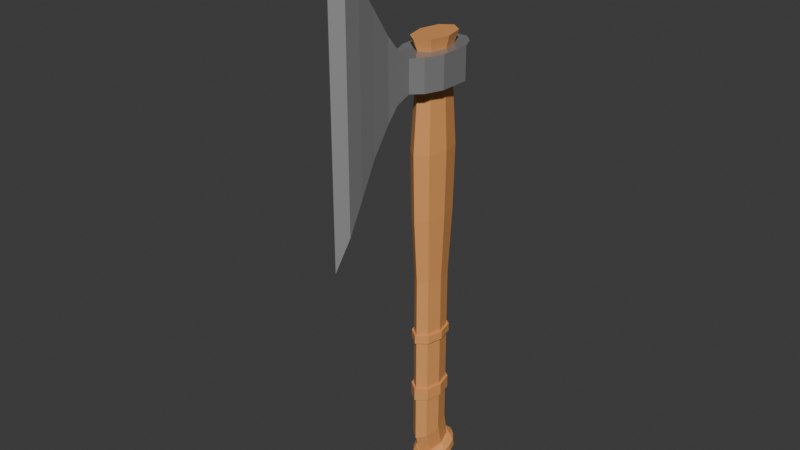 # Source: aha.blend  (saved by Blender 4.2.66; exported with 4.5.12 LTS)
import bpy
from mathutils import Matrix  # noqa: F401  (used for matrix-valued properties, if any)

bpy.ops.wm.read_factory_settings(use_empty=True)
scene = bpy.context.scene
scene.name = 'Scene'

# ---- collections
col_collection = bpy.data.collections.new('Collection'); scene.collection.children.link(col_collection)

# ---- materials (node trees are filled in below, after node groups)
mat_material_001 = bpy.data.materials.new('Material.001')
mat_material_002 = bpy.data.materials.new('Material.002')
mat_material_003 = bpy.data.materials.new('Material.003')
mat_material = bpy.data.materials.new('Material')
mat_material.use_transparent_shadow = False

# ---- material node trees
mat_material_001.use_nodes = True; mat_material_001.node_tree.nodes.clear()
_N = mat_material_001.node_tree.nodes; _L = mat_material_001.node_tree.links
n0 = _N.new('ShaderNodeBsdfPrincipled'); n0.name = 'Principled BSDF'; n0.location = (10, 300)
n0.subsurface_method = 'RANDOM_WALK_SKIN'
n0.inputs[0].default_value = (0.8001, 0.186, 0.08311, 1.0)
n0.inputs[1].default_value = 1.0
n1 = _N.new('ShaderNodeOutputMaterial'); n1.name = 'Material Output'; n1.location = (300, 300)
_L.new(n0.outputs[0], n1.inputs[0])
n1.is_active_output = True
mat_material_002.use_nodes = True; mat_material_002.node_tree.nodes.clear()
_N = mat_material_002.node_tree.nodes; _L = mat_material_002.node_tree.links
n0 = _N.new('ShaderNodeBsdfPrincipled'); n0.name = 'Principled BSDF'; n0.location = (10, 300)
n0.subsurface_method = 'BURLEY'
n0.inputs[0].default_value = (0.2413, 0.2413, 0.2413, 1.0)
n0.inputs[1].default_value = 0.0646
n0.inputs[2].default_value = 0.01292
n0.inputs[3].default_value = 2.0
n1 = _N.new('ShaderNodeOutputMaterial'); n1.name = 'Material Output'; n1.location = (300, 300)
_L.new(n0.outputs[0], n1.inputs[0])
n1.is_active_output = True
mat_material_003.use_nodes = True; mat_material_003.node_tree.nodes.clear()
_N = mat_material_003.node_tree.nodes; _L = mat_material_003.node_tree.links
n0 = _N.new('ShaderNodeBsdfPrincipled'); n0.name = 'Principled BSDF'; n0.location = (10, 300)
n0.inputs[0].default_value = (0.6451, 0.6451, 0.6451, 1.0)
n0.inputs[1].default_value = 0.7261
n1 = _N.new('ShaderNodeOutputMaterial'); n1.name = 'Material Output'; n1.location = (300, 300)
_L.new(n0.outputs[0], n1.inputs[0])
n1.is_active_output = True
mat_material.use_nodes = True; mat_material.node_tree.nodes.clear()
_N = mat_material.node_tree.nodes; _L = mat_material.node_tree.links
n0 = _N.new('ShaderNodeOutputMaterial'); n0.name = 'Material Output'; n0.location = (300, 300)
n1 = _N.new('ShaderNodeBsdfPrincipled'); n1.name = 'Principled BSDF'; n1.location = (10, 300)
n1.inputs[0].default_value = (0.8001, 0.3466, 0.111, 1.0)
_L.new(n1.outputs[0], n0.inputs[0])
n0.is_active_output = True

# ---- world
world_world = bpy.data.worlds.new('World'); scene.world = world_world
world_world.use_nodes = True; world_world.node_tree.nodes.clear()
_N = world_world.node_tree.nodes; _L = world_world.node_tree.links
n0 = _N.new('ShaderNodeOutputWorld'); n0.name = 'World Output'; n0.location = (300, 300)
n1 = _N.new('ShaderNodeBackground'); n1.name = 'Background'; n1.location = (10, 300)
n1.inputs[0].default_value = (0.05088, 0.05088, 0.05088, 1.0)
_L.new(n1.outputs[0], n0.inputs[0])
n0.is_active_output = True
world_world.color = (0.05088, 0.05088, 0.05088)
world_world.sun_shadow_jitter_overblur = 0.0

# ---- meshes
me_cube_001 = bpy.data.meshes.new('Cube.001')
me_cube_001.from_pydata([], [], [])
_uv = me_cube_001.uv_layers.new(name='UVMap')
_uv.uv.foreach_set('vector', [])
me_cube_001.update()
me_cube_002 = bpy.data.meshes.new('Cube.002')
me_cube_002.from_pydata([(-1.0, -1.963, -1.0), (-1.0, -1.963, 1.0), (-1.0, 1.963, -1.0), (-1.0, 1.963, 1.0), (1.0, -1.963, -1.0), (1.0, -1.963, 1.0), (1.0, 1.963, -1.0), (1.0, 1.963, 1.0), (-1.426, 1.095, -1.0), (-1.418, 1.095, 1.0), (1.419, 1.095, -1.0), (1.418, 1.095, 1.0), (-1.418, -0.8338, -1.0), (1.418, -0.8338, 1.0), (-1.424, -0.8338, 1.0), (1.418, -0.8338, -1.0), (-0.4984, 2.522, -1.0), (-0.4984, 2.522, 1.0), (-0.4978, -2.522, -1.0), (-0.4984, -2.522, 1.0), (-0.6137, 1.208, 0.9478), (-0.6182, 1.062, -1.0), (-0.6283, -0.8888, 0.9487), (-0.5755, -0.8004, -1.0), (0.4001, 2.522, 1.0), (0.3995, -2.522, -1.0), (0.5018, 1.209, 0.948), (0.4872, -0.8886, 0.9489), (0.4001, 2.522, -1.0), (0.4001, -2.522, 1.0), (0.5403, 1.062, -1.0), (0.4772, -0.8004, -1.0), (-0.03895, 1.448, -1.0), (-0.04916, -1.186, -1.0), (-0.7939, 0.1308, -1.0), (-0.8774, 0.1737, 0.9477), (-0.06023, 1.618, 0.9478), (-0.05511, -1.334, 0.9482), (0.7212, 0.1745, 0.9479), (0.6957, 0.1308, -1.0), (0.41, -0.7564, 0.9507), (-0.5437, -0.7589, 0.9489), (-0.4984, -0.684, -1.0), (0.4001, -0.684, -1.0), (0.3321, -3.38, 1.682), (-0.4304, -3.38, 1.682), (-0.4304, -3.38, -1.388), (0.3321, -3.38, -1.388), (0.2799, -4.06, 2.547), (-0.3782, -4.06, 2.547), (-0.3782, -4.06, -2.253), (0.2799, -4.06, -2.253), (0.3273, -5.256, 4.298), (-0.4256, -5.256, 4.298), (-0.4256, -5.256, -3.836), (0.3273, -5.256, -3.836), (0.4001, -6.362, 5.808), (-0.4984, -6.362, 5.808), (-0.4984, -6.362, -5.808), (0.4001, -6.362, -5.808), (0.4001, -7.342, 7.87), (-0.4984, -7.342, 7.87), (-0.4984, -7.342, -7.66), (0.4001, -7.342, -7.66), (-0.05576, -8.077, 9.63), (-0.04256, -8.077, 9.63), (-0.04256, -8.077, -9.672), (-0.05576, -8.077, -9.672), (-0.04934, 1.93, 1.694), (-0.7497, 1.414, 1.694), (-1.044, 0.1697, 1.694), (-0.7497, -1.056, 1.694), (-0.04029, -1.634, 1.694), (0.6692, -1.056, 1.694), (0.963, 0.1697, 1.694), (0.6692, 1.414, 1.694), (-0.5707, 1.099, -23.95), (-0.04734, 1.485, -23.85), (-0.7903, 0.1695, -24.19), (-0.5707, -0.7463, -24.43), (-0.04058, -1.178, -24.55), (0.4896, -0.7463, -24.43), (0.7092, 0.1695, -24.19), (0.4896, 1.099, -23.95), (-0.04033, -1.567, -4.988), (-0.7235, -1.01, -4.988), (-1.006, 0.1697, -4.988), (-0.7235, 1.368, -4.988), (0.6428, 1.368, -4.988), (0.9258, 0.1697, -4.988), (0.6428, -1.01, -4.988), (-0.04905, 1.865, -4.988), (-0.0404, -1.456, -9.148), (-0.9447, 0.1696, -9.148), (0.5991, 1.291, -9.148), (0.5991, -0.9351, -9.148), (-0.6799, -0.9351, -9.148), (-0.6799, 1.291, -9.148), (0.8639, 0.1696, -9.148), (-0.04856, 1.756, -9.148), (-0.04058, -1.178, -13.28), (-0.7903, 0.1695, -13.28), (0.4896, 1.099, -13.28), (0.4896, -0.7463, -13.28), (-0.5707, -0.7463, -13.28), (-0.5707, 1.099, -13.28), (0.7092, 0.1695, -13.28), (-0.04734, 1.485, -13.28), (-0.04058, -1.178, -17.47), (-0.7903, 0.1695, -17.47), (0.4896, 1.099, -17.47), (0.4896, -0.7463, -17.47), (-0.5707, -0.7463, -17.47), (-0.5707, 1.099, -17.47), (0.7092, 0.1695, -17.47), (-0.04734, 1.485, -17.47), (-0.04058, -1.178, -20.83), (-0.7903, 0.1695, -20.83), (0.4896, 1.099, -20.83), (0.4896, -0.7463, -20.83), (-0.5707, -0.7463, -20.83), (-0.5707, 1.099, -20.83), (0.7092, 0.1695, -20.83), (-0.04734, 1.485, -20.83), (-0.6158, -0.8243, 0.9648), (-0.6158, 1.179, 0.9648), (0.7731, 0.1696, 0.9648), (-0.04784, 1.597, 0.9648), (-0.04051, -1.293, 0.9648), (-0.8542, 0.1696, 0.9648), (0.5348, 1.179, 0.9648), (0.5348, -0.8243, 0.9648), (-0.04053, -1.255, -1.018), (-0.8329, 0.1695, -1.018), (0.5198, 1.152, -1.018), (0.5198, -0.7984, -1.018), (-0.6008, -0.7984, -1.018), (-0.6008, 1.152, -1.018), (0.7518, 0.1695, -1.018), (-0.04768, 1.56, -1.018), (-0.5707, -0.7463, -20.83), (-0.5707, 1.099, -20.83), (0.7092, 0.1695, -20.83), (-0.04734, 1.485, -20.83), (-0.04058, -1.178, -20.83), (-0.7903, 0.1695, -20.83), (0.4896, 1.099, -20.83), (0.4896, -0.7463, -20.83), (-0.5707, -0.7463, -16.95), (-0.5707, 1.099, -16.95), (0.7092, 0.1695, -16.95), (-0.04734, 1.485, -16.95), (-0.04058, -1.178, -16.95), (-0.7903, 0.1695, -16.95), (0.4896, 1.099, -16.95), (0.4896, -0.7463, -16.95), (-0.04058, -1.178, -21.64), (-0.7903, 0.1695, -21.64), (0.4896, 1.099, -21.64), (0.4896, -0.7463, -21.64), (-0.5707, -0.7463, -21.64), (-0.5707, 1.099, -21.64), (0.7092, 0.1695, -21.64), (-0.04734, 1.485, -21.64), (-0.04058, -1.319, -16.95), (-0.04058, -1.319, -17.47), (-0.9311, 0.1693, -16.95), (-0.9311, 0.1693, -17.47), (0.6066, 1.178, -16.95), (0.6066, 1.178, -17.47), (0.6088, -0.8213, -16.95), (0.6088, -0.8213, -17.47), (0.85, 0.1693, -17.47), (-0.04819, 1.626, -17.47), (-0.6882, 1.177, -17.47), (-0.69, -0.8213, -17.47), (-0.69, -0.8213, -21.64), (-0.69, -0.8213, -20.83), (-0.6882, 1.177, -21.64), (-0.6882, 1.177, -20.83), (0.85, 0.1693, -21.64), (0.85, 0.1693, -20.83), (-0.04819, 1.626, -21.64), (-0.04819, 1.626, -20.83), (0.6088, -0.8213, -20.83), (0.6066, 1.178, -20.83), (-0.9311, 0.1693, -20.83), (-0.04058, -1.319, -20.83), (-0.69, -0.8213, -16.95), (-0.6882, 1.177, -16.95), (0.85, 0.1693, -16.95), (-0.04819, 1.626, -16.95), (-0.04058, -1.319, -21.64), (-0.9311, 0.1693, -21.64), (0.6066, 1.178, -21.64), (0.6088, -0.8213, -21.64), (-0.5707, 1.099, -24.14), (-0.04734, 1.485, -24.05), (-0.7903, 0.1695, -24.35), (-0.5707, -0.7463, -24.56), (-0.04058, -1.178, -24.66), (0.4896, -0.7463, -24.56), (0.7092, 0.1695, -24.35), (0.4896, 1.099, -24.14), (-0.5707, 1.116, -23.98), (-0.04734, 1.502, -23.89), (-0.7903, 0.1861, -24.22), (-0.5707, -0.7297, -24.45), (-0.04058, -1.162, -24.56), (0.4896, -0.7297, -24.45), (0.7092, 0.1861, -24.22), (0.4896, 1.116, -23.98), (-0.5331, 1.72, -26.66), (-0.04692, 2.078, -26.57), (-0.7371, 0.8564, -26.88), (-0.5331, 0.005652, -27.09), (-0.04063, -0.3957, -27.19), (0.4518, 0.005652, -27.09), (0.6558, 0.8564, -26.88), (0.4518, 1.72, -26.66), (0.4518, 1.443, -25.56), (0.6558, 0.579, -25.78), (0.4518, -0.2717, -25.99), (-0.04064, -0.6731, -26.09), (-0.5331, -0.2717, -25.99), (-0.7371, 0.579, -25.78), (-0.5331, 1.443, -25.56), (-0.04692, 1.801, -25.47), (0.4518, 1.719, -26.66), (0.4518, 0.004521, -27.09), (-0.5331, 0.004521, -27.09), (-0.5331, 1.719, -26.66), (0.6558, 0.8553, -26.87), (-0.04063, -0.3968, -27.19), (-0.7371, 0.8553, -26.87), (-0.04692, 2.077, -26.57), (1.062, 1.072, -26.5), (0.8111, 0.855, -26.87), (1.062, 0.4854, -26.65), (1.062, 0.9473, -26.01), (1.062, 0.3612, -26.15), (0.8111, 0.5788, -25.78), (0.2127, -0.7634, -26.96), (-0.04063, -0.4982, -27.22), (-0.2939, -0.7634, -26.96), (0.2127, -0.8876, -26.47), (-0.2939, -0.8876, -26.47), (-0.04064, -0.7745, -26.12), (-1.144, 0.4854, -26.65), (-0.8923, 0.855, -26.87), (-1.144, 1.072, -26.5), (-1.144, 0.3612, -26.15), (-1.144, 0.9474, -26.01), (-0.8923, 0.5788, -25.78), (-0.309, 2.3, -26.19), (-0.04761, 2.187, -26.54), (0.2111, 2.303, -26.19), (-0.309, 2.176, -25.7), (0.2111, 2.178, -25.7), (-0.04761, 1.911, -25.44), (-1.01, 1.478, -25.87), (-0.6775, 1.938, -25.76), (-0.6557, 1.52, -25.54), (-0.6892, -0.6143, -26.4), (-1.016, -0.1461, -26.28), (-0.6594, -0.3468, -26.01), (0.9349, -0.1461, -26.28), (0.608, -0.6143, -26.4), (0.5782, -0.3469, -26.01), (0.5928, 1.938, -25.76), (0.9277, 1.481, -25.87), (0.5736, 1.52, -25.54), (0.9277, 1.605, -26.36), (0.5928, 2.062, -26.25), (0.5736, 1.796, -26.64), (0.608, -0.4901, -26.89), (0.9349, -0.02191, -26.77), (0.5782, -0.07063, -27.11), (-1.016, -0.02191, -26.77), (-0.6892, -0.4901, -26.89), (-0.6594, -0.0706, -27.11), (-0.6775, 2.063, -26.25), (-1.01, 1.603, -26.37), (-0.6557, 1.796, -26.64)], [], [(8, 9, 3, 2), (28, 24, 7, 6), (15, 13, 5, 4), (18, 19, 1, 0), (31, 15, 4, 25), (22, 14, 1, 19), (17, 3, 9, 20), (28, 6, 10, 30), (6, 7, 11, 10), (12, 14, 9, 8), (0, 1, 14, 12), (20, 9, 14, 22, 35), (30, 10, 15, 31, 39), (10, 11, 13, 15), (8, 21, 34, 23, 12), (2, 16, 21, 8), (24, 17, 20, 36, 26), (27, 37, 22, 19, 29), (12, 23, 18, 0), (25, 29, 40, 43), (2, 3, 17, 16), (4, 5, 29, 25), (13, 27, 29, 5), (7, 24, 26, 11), (11, 26, 38, 27, 13), (16, 28, 30, 32, 21), (23, 33, 31, 25, 18), (16, 17, 24, 28), (27, 38, 39, 31), (38, 26, 30, 39), (23, 34, 35, 22), (37, 27, 31, 33), (33, 37, 22, 23), (34, 21, 20, 35), (36, 32, 30, 26), (32, 36, 20, 21), (43, 40, 41, 42), (29, 19, 41, 40), (19, 18, 42, 41), (18, 42, 43, 25), (29, 25, 47, 44), (44, 47, 51, 48), (19, 29, 44, 45), (18, 19, 45, 46), (25, 18, 46, 47), (51, 50, 54, 55), (46, 45, 49, 50), (47, 46, 50, 51), (45, 44, 48, 49), (52, 55, 59, 56), (49, 48, 52, 53), (48, 51, 55, 52), (50, 49, 53, 54), (56, 59, 63, 60), (54, 53, 57, 58), (55, 54, 58, 59), (53, 52, 56, 57), (63, 62, 66, 67), (58, 57, 61, 62), (59, 58, 62, 63), (57, 56, 60, 61), (66, 65, 64, 67), (61, 60, 64, 65), (60, 63, 67, 64), (62, 61, 65, 66), (69, 68, 75, 74, 73, 72, 71, 70), (83, 77, 197, 203), (160, 79, 80, 156), (161, 76, 78, 157), (162, 158, 83, 82), (156, 159, 81, 80), (157, 78, 79, 160), (163, 77, 76, 161), (158, 163, 77, 83), (159, 162, 82, 81), (135, 138, 89, 90), (134, 139, 91, 88), (139, 91, 87, 137), (133, 86, 85, 136), (132, 135, 90, 84), (138, 134, 88, 89), (137, 87, 86, 133), (136, 85, 84, 132), (90, 89, 98, 95), (88, 91, 99, 94), (91, 99, 97, 87), (86, 93, 96, 85), (84, 90, 95, 92), (89, 88, 94, 98), (87, 97, 93, 86), (85, 96, 92, 84), (95, 98, 106, 103), (94, 99, 107, 102), (99, 107, 105, 97), (93, 101, 104, 96), (92, 95, 103, 100), (98, 94, 102, 106), (97, 105, 101, 93), (96, 104, 100, 92), (151, 191, 189, 149), (161, 163, 182, 178), (111, 108, 165, 171), (118, 185, 183, 123), (153, 166, 188, 148), (163, 158, 194, 182), (112, 109, 167, 175), (119, 122, 181, 184), (147, 142, 122, 119), (146, 143, 123, 118), (143, 141, 121, 123), (145, 140, 120, 117), (144, 147, 119, 116), (142, 146, 118, 122), (141, 145, 117, 121), (140, 144, 116, 120), (71, 124, 128, 72), (69, 125, 129, 70), (74, 75, 130, 126), (72, 73, 131, 128), (70, 129, 124, 71), (68, 127, 125, 69), (75, 68, 127, 130), (73, 74, 126, 131), (124, 136, 132, 128), (125, 129, 133, 137), (126, 130, 134, 138), (128, 131, 135, 132), (129, 133, 136, 124), (127, 125, 137, 139), (130, 127, 139, 134), (131, 126, 138, 135), (112, 140, 144, 108), (113, 141, 145, 109), (114, 110, 146, 142), (108, 111, 147, 144), (109, 145, 140, 112), (115, 143, 141, 113), (110, 115, 143, 146), (111, 114, 142, 147), (104, 148, 152, 100), (105, 149, 153, 101), (106, 102, 154, 150), (100, 152, 155, 103), (101, 153, 148, 104), (107, 151, 149, 105), (102, 154, 151, 107), (103, 106, 150, 155), (152, 155, 170, 164), (162, 159, 195, 180), (113, 115, 173, 174), (150, 154, 168, 190), (115, 110, 169, 173), (149, 153, 166, 189), (114, 111, 171, 172), (148, 188, 164, 152), (170, 190, 172, 171), (168, 191, 173, 169), (191, 173, 174, 189), (166, 167, 175, 188), (164, 170, 171, 165), (190, 168, 169, 172), (189, 174, 167, 166), (188, 175, 165, 164), (184, 181, 180, 195), (185, 183, 182, 194), (183, 182, 178, 179), (186, 193, 176, 177), (187, 184, 195, 192), (181, 185, 194, 180), (179, 178, 193, 186), (177, 176, 192, 187), (123, 183, 179, 121), (110, 114, 172, 169), (160, 157, 193, 176), (154, 168, 191, 151), (117, 186, 177, 120), (109, 113, 174, 167), (159, 156, 192, 195), (155, 150, 190, 170), (116, 187, 184, 119), (108, 112, 175, 165), (158, 162, 180, 194), (122, 118, 185, 181), (157, 161, 178, 193), (121, 117, 186, 179), (156, 160, 176, 192), (120, 177, 187, 116), (197, 196, 204, 205), (81, 82, 202, 201), (79, 199, 200, 80), (76, 196, 198, 78), (82, 83, 203, 202), (80, 81, 201, 200), (78, 198, 199, 79), (77, 197, 196, 76), (232, 228, 219, 218), (203, 197, 205, 211), (201, 202, 210, 209), (199, 200, 208, 207), (196, 198, 206, 204), (202, 203, 211, 210), (200, 201, 209, 208), (198, 206, 207, 199), (212, 214, 215, 216, 217, 218, 219, 213), (233, 229, 217, 216), (234, 230, 215, 214), (235, 231, 212, 213), (228, 235, 213, 219), (229, 232, 218, 217), (230, 233, 216, 215), (231, 234, 214, 212), (204, 226, 225, 206), (207, 224, 223, 208), (209, 210, 221, 222), (211, 205, 227, 220), (205, 227, 226, 204), (206, 225, 224, 207), (208, 223, 222, 209), (210, 211, 220, 221), (239, 270, 272, 236), (227, 259, 262, 226), (223, 247, 268, 222), (245, 267, 275, 242), (251, 248, 278, 264), (230, 234, 249, 280), (232, 229, 277, 237), (226, 262, 253, 225), (229, 233, 243, 277), (221, 220, 271, 241), (231, 235, 255, 283), (269, 258, 256, 273), (260, 282, 250, 252), (263, 279, 244, 246), (266, 240, 238, 276), (220, 271, 259, 227), (257, 254, 281, 261), (235, 228, 274, 255), (224, 265, 247, 223), (234, 231, 283, 249), (222, 221, 241, 268), (233, 230, 280, 243), (225, 253, 265, 224), (236, 237, 238), (239, 240, 241), (242, 243, 244), (245, 246, 247), (248, 250, 249), (251, 253, 252), (254, 256, 255), (257, 259, 258), (260, 262, 261), (263, 265, 264), (266, 267, 268), (269, 270, 271), (272, 273, 274), (275, 276, 277), (278, 280, 279), (281, 283, 282), (238, 240, 239, 236), (244, 246, 245, 242), (250, 248, 251, 252), (256, 254, 257, 258), (252, 253, 262, 260), (246, 247, 265, 263), (240, 266, 268, 241), (258, 259, 271, 269), (261, 262, 259, 257), (264, 265, 253, 251), (267, 245, 247, 268), (270, 239, 241, 271), (269, 273, 272, 270), (266, 276, 275, 267), (263, 264, 278, 279), (260, 261, 281, 282), (249, 250, 282, 283), (243, 280, 279, 244), (237, 277, 276, 238), (255, 274, 273, 256), (283, 281, 254, 255), (280, 278, 248, 249), (277, 243, 242, 275), (274, 237, 236, 272), (228, 232, 237, 274)])
me_cube_002.polygons.foreach_set('material_index', [1, 1, 1, 1, 1, 1, 1, 1, 1, 1, 1, 1, 1, 1, 1, 1, 1, 1, 1, 1, 1, 1, 1, 1, 1, 1, 1, 1, 1, 1, 1, 1, 1, 1, 1, 1, 1, 1, 1, 1, 1, 1, 1, 1, 1, 1, 1, 1, 1, 1, 1, 1, 1, 1, 1, 1, 1, 1, 1, 1, 1, 1, 1, 2, 2, 4, 4, 4, 4, 4, 4, 4, 4, 4, 4, 4, 4, 4, 4, 4, 4, 4, 4, 4, 4, 4, 4, 4, 4, 4, 4, 4, 4, 4, 4, 4, 4, 4, 4, 4, 4, 4, 4, 4, 4, 4, 4, 4, 4, 4, 4, 4, 4, 4, 4, 4, 4, 4, 4, 4, 4, 4, 4, 4, 4, 4, 4, 4, 4, 4, 4, 4, 4, 4, 4, 4, 4, 4, 4, 4, 4, 4, 4, 4, 4, 4, 4, 4, 4, 4, 4, 4, 4, 4, 4, 4, 4, 4, 4, 4, 4, 4, 4, 4, 4, 4, 4, 4, 4, 4, 4, 4, 4, 4, 4, 4, 4, 4, 4, 4, 4, 4, 4, 4, 4, 4, 4, 4, 4, 4, 4, 4, 4, 4, 4, 4, 4, 4, 4, 4, 4, 4, 4, 4, 4, 4, 4, 4, 4, 4, 4, 4, 4, 4, 4, 4, 4, 4, 4, 4, 4, 4, 4, 4, 4, 4, 4, 4, 4, 4, 4, 4, 4, 4, 4, 4, 4, 4, 4, 4, 4, 4, 4, 4, 4, 4, 4, 4, 4, 4, 4, 4, 4, 4, 4, 4, 4, 4, 4, 4, 4, 4, 4, 4, 4, 4, 4, 4, 4, 4, 4, 4, 4, 4, 4, 4, 4, 4, 4, 4, 4, 4, 4])
_uv = me_cube_002.uv_layers.new(name='UVMap')
_uv.uv.foreach_set('vector', [0.375, 0.1767, 0.625, 0.1767, 0.625, 0.25, 0.375, 0.25, 0.375, 0.4126, 0.625, 0.4126, 0.625, 0.5, 0.375, 0.5, 0.375, 0.66, 0.625, 0.66, 0.625, 0.75, 0.375, 0.75, 0.375, 0.9249, 0.625, 0.9249, 0.625, 1.0, 0.375, 1.0, 0.2876, 0.66, 0.375, 0.66, 0.375, 0.75, 0.2876, 0.75, 0.7999, 0.66, 0.875, 0.66, 0.875, 0.75, 0.7999, 0.75, 0.7999, 0.5, 0.875, 0.5, 0.875, 0.5733, 0.7999, 0.5733, 0.2876, 0.5, 0.375, 0.5, 0.375, 0.5733, 0.2876, 0.5733, 0.375, 0.5, 0.625, 0.5, 0.625, 0.5733, 0.375, 0.5733, 0.375, 0.09, 0.625, 0.09, 0.625, 0.1767, 0.375, 0.1767, 0.375, 0.0, 0.625, 0.0, 0.625, 0.09, 0.375, 0.09, 0.7999, 0.5733, 0.875, 0.5733, 0.875, 0.66, 0.7999, 0.66, 0.7999, 0.6167, 0.2876, 0.5733, 0.375, 0.5733, 0.375, 0.66, 0.2876, 0.66, 0.2876, 0.6167, 0.375, 0.5733, 0.625, 0.5733, 0.625, 0.66, 0.375, 0.66, 0.125, 0.5733, 0.2001, 0.5733, 0.2001, 0.6167, 0.2001, 0.66, 0.125, 0.66, 0.125, 0.5, 0.2001, 0.5, 0.2001, 0.5733, 0.125, 0.5733, 0.7124, 0.5, 0.7999, 0.5, 0.7999, 0.5733, 0.7561, 0.5733, 0.7124, 0.5733, 0.7124, 0.66, 0.7561, 0.66, 0.7999, 0.66, 0.7999, 0.75, 0.7124, 0.75, 0.125, 0.66, 0.2001, 0.66, 0.2001, 0.75, 0.125, 0.75, 0.375, 0.8374, 0.625, 0.8374, 0.625, 0.8374, 0.375, 0.8374, 0.375, 0.25, 0.625, 0.25, 0.625, 0.3251, 0.375, 0.3251, 0.375, 0.75, 0.625, 0.75, 0.625, 0.8374, 0.375, 0.8374, 0.625, 0.66, 0.7124, 0.66, 0.7124, 0.75, 0.625, 0.75, 0.625, 0.5, 0.7124, 0.5, 0.7124, 0.5733, 0.625, 0.5733, 0.625, 0.5733, 0.7124, 0.5733, 0.7124, 0.6167, 0.7124, 0.66, 0.625, 0.66, 0.2001, 0.5, 0.2876, 0.5, 0.2876, 0.5733, 0.2439, 0.5733, 0.2001, 0.5733, 0.2001, 0.66, 0.2439, 0.66, 0.2876, 0.66, 0.2876, 0.75, 0.2001, 0.75, 0.375, 0.3251, 0.625, 0.3251, 0.625, 0.4126, 0.375, 0.4126, 0.7124, 0.66, 0.7124, 0.6167, 0.2876, 0.6167, 0.2876, 0.66, 0.7124, 0.6167, 0.7124, 0.5733, 0.2876, 0.5733, 0.2876, 0.6167, 0.2001, 0.66, 0.2001, 0.6167, 0.7999, 0.6167, 0.7999, 0.66, 0.7561, 0.66, 0.7124, 0.66, 0.2876, 0.66, 0.2439, 0.66, 0.2439, 0.66, 0.7561, 0.66, 0.7999, 0.66, 0.2001, 0.66, 0.2001, 0.6167, 0.2001, 0.5733, 0.7999, 0.5733, 0.7999, 0.6167, 0.7561, 0.5733, 0.2439, 0.5733, 0.2876, 0.5733, 0.7124, 0.5733, 0.2439, 0.5733, 0.7561, 0.5733, 0.7999, 0.5733, 0.2001, 0.5733, 0.375, 0.8374, 0.625, 0.8374, 0.625, 0.9249, 0.375, 0.9249, 0.7124, 0.75, 0.7999, 0.75, 0.7999, 0.75, 0.7124, 0.75, 0.625, 0.9249, 0.375, 0.9249, 0.375, 0.9249, 0.625, 0.9249, 0.2001, 0.75, 0.2001, 0.75, 0.2876, 0.75, 0.2876, 0.75, 0.625, 0.8374, 0.375, 0.8374, 0.375, 0.8374, 0.625, 0.8374, 0.625, 0.8374, 0.375, 0.8374, 0.375, 0.8374, 0.625, 0.8374, 0.7999, 0.75, 0.7124, 0.75, 0.7124, 0.75, 0.7999, 0.75, 0.375, 0.9249, 0.625, 0.9249, 0.625, 0.9249, 0.375, 0.9249, 0.2876, 0.75, 0.2001, 0.75, 0.2001, 0.75, 0.2876, 0.75, 0.2876, 0.75, 0.2001, 0.75, 0.2001, 0.75, 0.2876, 0.75, 0.375, 0.9249, 0.625, 0.9249, 0.625, 0.9249, 0.375, 0.9249, 0.2876, 0.75, 0.2001, 0.75, 0.2001, 0.75, 0.2876, 0.75, 0.7999, 0.75, 0.7124, 0.75, 0.7124, 0.75, 0.7999, 0.75, 0.625, 0.8374, 0.375, 0.8374, 0.375, 0.8374, 0.625, 0.8374, 0.7999, 0.75, 0.7124, 0.75, 0.7124, 0.75, 0.7999, 0.75, 0.625, 0.8374, 0.375, 0.8374, 0.375, 0.8374, 0.625, 0.8374, 0.375, 0.9249, 0.625, 0.9249, 0.625, 0.9249, 0.375, 0.9249, 0.625, 0.8374, 0.375, 0.8374, 0.375, 0.8374, 0.625, 0.8374, 0.375, 0.9249, 0.625, 0.9249, 0.625, 0.9249, 0.375, 0.9249, 0.2876, 0.75, 0.2001, 0.75, 0.2001, 0.75, 0.2876, 0.75, 0.7999, 0.75, 0.7124, 0.75, 0.7124, 0.75, 0.7999, 0.75, 0.2876, 0.75, 0.2001, 0.75, 0.2001, 0.75, 0.2876, 0.75, 0.375, 0.9249, 0.625, 0.9249, 0.625, 0.9249, 0.375, 0.9249, 0.2876, 0.75, 0.2001, 0.75, 0.2001, 0.75, 0.2876, 0.75, 0.7999, 0.75, 0.7124, 0.75, 0.7124, 0.75, 0.7999, 0.75, 0.375, 0.9249, 0.625, 0.9249, 0.7124, 0.75, 0.375, 0.8374, 0.7999, 0.75, 0.7124, 0.75, 0.7124, 0.75, 0.7999, 0.75, 0.625, 0.8374, 0.375, 0.8374, 0.375, 0.8374, 0.625, 0.8374, 0.375, 0.9249, 0.625, 0.9249, 0.625, 0.9249, 0.375, 0.9249, 0.0, 0.0, 0.0, 0.0, 0.0, 0.0, 0.0, 0.0, 0.0, 0.0, 0.0, 0.0, 0.0, 0.0, 0.0, 0.0, 0.0, 0.0, 0.0, 0.0, 0.0, 0.0, 0.0, 0.0, 0.0, 0.0, 0.0, 0.0, 0.0, 0.0, 0.0, 0.0, 0.0, 0.0, 0.0, 0.0, 0.0, 0.0, 0.0, 0.0, 0.0, 0.0, 0.0, 0.0, 0.0, 0.0, 0.0, 0.0, 0.0, 0.0, 0.0, 0.0, 0.0, 0.0, 0.0, 0.0, 0.0, 0.0, 0.0, 0.0, 0.0, 0.0, 0.0, 0.0, 0.0, 0.0, 0.0, 0.0, 0.0, 0.0, 0.0, 0.0, 0.0, 0.0, 0.0, 0.0, 0.0, 0.0, 0.0, 0.0, 0.0, 0.0, 0.0, 0.0, 0.0, 0.0, 0.0, 0.0, 0.0, 0.0, 0.0, 0.0, 0.0, 0.0, 0.0, 0.0, 0.0, 0.0, 0.0, 0.0, 0.0, 0.0, 0.0, 0.0, 0.0, 0.0, 0.0, 0.0, 0.0, 0.0, 0.0, 0.0, 0.0, 0.0, 0.0, 0.0, 0.0, 0.0, 0.0, 0.0, 0.0, 0.0, 0.0, 0.0, 0.0, 0.0, 0.0, 0.0, 0.0, 0.0, 0.0, 0.0, 0.0, 0.0, 0.0, 0.0, 0.0, 0.0, 0.0, 0.0, 0.0, 0.0, 0.0, 0.0, 0.0, 0.0, 0.0, 0.0, 0.0, 0.0, 0.0, 0.0, 0.0, 0.0, 0.0, 0.0, 0.0, 0.0, 0.0, 0.0, 0.0, 0.0, 0.0, 0.0, 0.0, 0.0, 0.0, 0.0, 0.0, 0.0, 0.0, 0.0, 0.0, 0.0, 0.0, 0.0, 0.0, 0.0, 0.0, 0.0, 0.0, 0.0, 0.0, 0.0, 0.0, 0.0, 0.0, 0.0, 0.0, 0.0, 0.0, 0.0, 0.0, 0.0, 0.0, 0.0, 0.0, 0.0, 0.0, 0.0, 0.0, 0.0, 0.0, 0.0, 0.0, 0.0, 0.0, 0.0, 0.0, 0.0, 0.0, 0.0, 0.0, 0.0, 0.0, 0.0, 0.0, 0.0, 0.0, 0.0, 0.0, 0.0, 0.0, 0.0, 0.0, 0.0, 0.0, 0.0, 0.0, 0.0, 0.0, 0.0, 0.0, 0.0, 0.0, 0.0, 0.0, 0.0, 0.0, 0.0, 0.0, 0.0, 0.0, 0.0, 0.0, 0.0, 0.0, 0.0, 0.0, 0.0, 0.0, 0.0, 0.0, 0.0, 0.0, 0.0, 0.0, 0.0, 0.0, 0.0, 0.0, 0.0, 0.0, 0.0, 0.0, 0.0, 0.0, 0.0, 0.0, 0.0, 0.0, 0.0, 0.0, 0.0, 0.0, 0.0, 0.0, 0.0, 0.0, 0.0, 0.0, 0.0, 0.0, 0.0, 0.0, 0.0, 0.0, 0.0, 0.0, 0.0, 0.0, 0.0, 0.0, 0.0, 0.0, 0.0, 0.0, 0.0, 0.0, 0.0, 0.0, 0.0, 0.0, 0.0, 0.0, 0.0, 0.0, 0.0, 0.0, 0.0, 0.0, 0.0, 0.0, 0.0, 0.0, 0.0, 0.0, 0.0, 0.0, 0.0, 0.0, 0.0, 0.0, 0.0, 0.0, 0.0, 0.0, 0.0, 0.0, 0.0, 0.0, 0.0, 0.0, 0.0, 0.0, 0.0, 0.0, 0.0, 0.0, 0.0, 0.0, 0.0, 0.0, 0.0, 0.0, 0.0, 0.0, 0.0, 0.0, 0.0, 0.0, 0.0, 0.0, 0.0, 0.0, 0.0, 0.0, 0.0, 0.0, 0.0, 0.0, 0.0, 0.0, 0.0, 0.0, 0.0, 0.0, 0.0, 0.0, 0.0, 0.0, 0.0, 0.0, 0.0, 0.0, 0.0, 0.0, 0.0, 0.0, 0.0, 0.0, 0.0, 0.0, 0.0, 0.0, 0.0, 0.0, 0.0, 0.0, 0.0, 0.0, 0.0, 0.0, 0.0, 0.0, 0.0, 0.0, 0.0, 0.0, 0.0, 0.0, 0.0, 0.0, 0.0, 0.0, 0.0, 0.0, 0.0, 0.0, 0.0, 0.0, 0.0, 0.0, 0.0, 0.0, 0.0, 0.0, 0.0, 0.0, 0.0, 0.0, 0.0, 0.0, 0.0, 0.0, 0.0, 0.0, 0.0, 0.0, 0.0, 0.0, 0.0, 0.0, 0.0, 0.0, 0.0, 0.0, 0.0, 0.0, 0.0, 0.0, 0.0, 0.0, 0.0, 0.0, 0.0, 0.0, 0.0, 0.0, 0.0, 0.0, 0.0, 0.0, 0.0, 0.0, 0.0, 0.0, 0.0, 0.0, 0.0, 0.0, 0.0, 0.0, 0.0, 0.0, 0.0, 0.0, 0.0, 0.0, 0.0, 0.0, 0.0, 0.0, 0.0, 0.0, 0.0, 0.0, 0.0, 0.0, 0.0, 0.0, 0.0, 0.0, 0.0, 0.0, 0.0, 0.0, 0.0, 0.0, 0.0, 0.0, 0.0, 0.0, 0.0, 0.0, 0.0, 0.0, 0.0, 0.0, 0.0, 0.0, 0.0, 0.0, 0.0, 0.0, 0.0, 0.0, 0.0, 0.0, 0.0, 0.0, 0.0, 0.0, 0.0, 0.0, 0.0, 0.0, 0.0, 0.0, 0.0, 0.0, 0.0, 0.0, 0.0, 0.0, 0.0, 0.0, 0.0, 0.0, 0.0, 0.0, 0.0, 0.0, 0.0, 0.0, 0.0, 0.0, 0.0, 0.0, 0.0, 0.0, 0.0, 0.0, 0.0, 0.0, 0.0, 0.0, 0.0, 0.0, 0.0, 0.0, 0.0, 0.0, 0.0, 0.0, 0.0, 0.0, 0.0, 0.0, 0.0, 0.0, 0.0, 0.0, 0.0, 0.0, 0.0, 0.0, 0.0, 0.0, 0.0, 0.0, 0.0, 0.0, 0.0, 0.0, 0.0, 0.0, 0.0, 0.0, 0.0, 0.0, 0.0, 0.0, 0.0, 0.0, 0.0, 0.0, 0.0, 0.0, 0.0, 0.0, 0.0, 0.0, 0.0, 0.0, 0.0, 0.0, 0.0, 0.0, 0.0, 0.0, 0.0, 0.0, 0.0, 0.0, 0.0, 0.0, 0.0, 0.0, 0.0, 0.0, 0.0, 0.0, 0.0, 0.0, 0.0, 0.0, 0.0, 0.0, 0.0, 0.0, 0.0, 0.0, 0.0, 0.0, 0.0, 0.0, 0.0, 0.0, 0.0, 0.0, 0.0, 0.0, 0.0, 0.0, 0.0, 0.0, 0.0, 0.0, 0.0, 0.0, 0.0, 0.0, 0.0, 0.0, 0.0, 0.0, 0.0, 0.0, 0.0, 0.0, 0.0, 0.0, 0.0, 0.0, 0.0, 0.0, 0.0, 0.0, 0.0, 0.0, 0.0, 0.0, 0.0, 0.0, 0.0, 0.0, 0.0, 0.0, 0.0, 0.0, 0.0, 0.0, 0.0, 0.0, 0.0, 0.0, 0.0, 0.0, 0.0, 0.0, 0.0, 0.0, 0.0, 0.0, 0.0, 0.0, 0.0, 0.0, 0.0, 0.0, 0.0, 0.0, 0.0, 0.0, 0.0, 0.0, 0.0, 0.0, 0.0, 0.0, 0.0, 0.0, 0.0, 0.0, 0.0, 0.0, 0.0, 0.0, 0.0, 0.0, 0.0, 0.0, 0.0, 0.0, 0.0, 0.0, 0.0, 0.0, 0.0, 0.0, 0.0, 0.0, 0.0, 0.0, 0.0, 0.0, 0.0, 0.0, 0.0, 0.0, 0.0, 0.0, 0.0, 0.0, 0.0, 0.0, 0.0, 0.0, 0.0, 0.0, 0.0, 0.0, 0.0, 0.0, 0.0, 0.0, 0.0, 0.0, 0.0, 0.0, 0.0, 0.0, 0.0, 0.0, 0.0, 0.0, 0.0, 0.0, 0.0, 0.0, 0.0, 0.0, 0.0, 0.0, 0.0, 0.0, 0.0, 0.0, 0.0, 0.0, 0.0, 0.0, 0.0, 0.0, 0.0, 0.0, 0.0, 0.0, 0.0, 0.0, 0.0, 0.0, 0.0, 0.0, 0.0, 0.0, 0.0, 0.0, 0.0, 0.0, 0.0, 0.0, 0.0, 0.0, 0.0, 0.0, 0.0, 0.0, 0.0, 0.0, 0.0, 0.0, 0.0, 0.0, 0.0, 0.0, 0.0, 0.0, 0.0, 0.0, 0.0, 0.0, 0.0, 0.0, 0.0, 0.0, 0.0, 0.0, 0.0, 0.0, 0.0, 0.0, 0.0, 0.0, 0.0, 0.0, 0.0, 0.0, 0.0, 0.0, 0.0, 0.0, 0.0, 0.0, 0.0, 0.0, 0.0, 0.0, 0.0, 0.0, 0.0, 0.0, 0.0, 0.0, 0.0, 0.0, 0.0, 0.0, 0.0, 0.0, 0.0, 0.0, 0.0, 0.0, 0.0, 0.0, 0.0, 0.0, 0.0, 0.0, 0.0, 0.0, 0.0, 0.0, 0.0, 0.0, 0.0, 0.0, 0.0, 0.0, 0.0, 0.0, 0.0, 0.0, 0.0, 0.0, 0.0, 0.0, 0.0, 0.0, 0.0, 0.0, 0.0, 0.0, 0.0, 0.0, 0.0, 0.0, 0.0, 0.0, 0.0, 0.0, 0.0, 0.0, 0.0, 0.0, 0.0, 0.0, 0.0, 0.0, 0.0, 0.0, 0.0, 0.0, 0.0, 0.0, 0.0, 0.0, 0.0, 0.0, 0.0, 0.0, 0.0, 0.0, 0.0, 0.0, 0.0, 0.0, 0.0, 0.0, 0.0, 0.0, 0.0, 0.0, 0.0, 0.0, 0.0, 0.0, 0.0, 0.0, 0.0, 0.0, 0.0, 0.0, 0.0, 0.0, 0.0, 0.0, 0.0, 0.0, 0.0, 0.0, 0.0, 0.0, 0.0, 0.0, 0.0, 0.0, 0.0, 0.0, 0.0, 0.0, 0.0, 0.0, 0.0, 0.0, 0.0, 0.0, 0.0, 0.0, 0.0, 0.0, 0.0, 0.0, 0.0, 0.0, 0.0, 0.0, 0.0, 0.0, 0.0, 0.0, 0.0, 0.0, 0.0, 0.0, 0.0, 0.0, 0.0, 0.0, 0.0, 0.0, 0.0, 0.0, 0.0, 0.0, 0.0, 0.0, 0.0, 0.0, 0.0, 0.0, 0.0, 0.0, 0.0, 0.0, 0.0, 0.0, 0.0, 0.0, 0.0, 0.0, 0.0, 0.0, 0.0, 0.0, 0.0, 0.0, 0.0, 0.0, 0.0, 0.0, 0.0, 0.0, 0.0, 0.0, 0.0, 0.0, 0.0, 0.0, 0.0, 0.0, 0.0, 0.0, 0.0, 0.0, 0.0, 0.0, 0.0, 0.0, 0.0, 0.0, 0.0, 0.0, 0.0, 0.0, 0.0, 0.0, 0.0, 0.0, 0.0, 0.0, 0.0, 0.0, 0.0, 0.0, 0.0, 0.0, 0.0, 0.0, 0.0, 0.0, 0.0, 0.0, 0.0, 0.0, 0.0, 0.0, 0.0, 0.0, 0.0, 0.0, 0.0, 0.0, 0.0, 0.0, 0.0, 0.0, 0.0, 0.0, 0.0, 0.0, 0.0, 0.0, 0.0, 0.0, 0.0, 0.0, 0.0, 0.0, 0.0, 0.0, 0.0, 0.0, 0.0, 0.0, 0.0, 0.0, 0.0, 0.0, 0.0, 0.0, 0.0, 0.0, 0.0, 0.0, 0.0, 0.0, 0.0, 0.0, 0.0, 0.0, 0.0, 0.0, 0.0, 0.0, 0.0, 0.0, 0.0, 0.0, 0.0, 0.0, 0.0, 0.0, 0.0, 0.0, 0.0, 0.0, 0.0, 0.0, 0.0, 0.0, 0.0, 0.0, 0.0, 0.0, 0.0, 0.0, 0.0, 0.0, 0.0, 0.0, 0.0, 0.0, 0.0, 0.0, 0.0, 0.0, 0.0, 0.0, 0.0, 0.0, 0.0, 0.0, 0.0, 0.0, 0.0, 0.0, 0.0, 0.0, 0.0, 0.0, 0.0, 0.0, 0.0, 0.0, 0.0, 0.0, 0.0, 0.0, 0.0, 0.0, 0.0, 0.0, 0.0, 0.0, 0.0, 0.0, 0.0, 0.0, 0.0, 0.0, 0.0, 0.0, 0.0, 0.0, 0.0, 0.0, 0.0, 0.0, 0.0, 0.0, 0.0, 0.0, 0.0, 0.0, 0.0, 0.0, 0.0, 0.0, 0.0, 0.0, 0.0, 0.0, 0.0, 0.0, 0.0, 0.0, 0.0, 0.0, 0.0, 0.0, 0.0, 0.0, 0.0, 0.0, 0.0, 0.0, 0.0, 0.0, 0.0, 0.0, 0.0, 0.0, 0.0, 0.0, 0.0, 0.0, 0.0, 0.0, 0.0, 0.0, 0.0, 0.0, 0.0, 0.0, 0.0, 0.0, 0.0, 0.0, 0.0, 0.0, 0.0, 0.0, 0.0, 0.0, 0.0, 0.0, 0.0, 0.0, 0.0, 0.0, 0.0, 0.0, 0.0, 0.0, 0.0, 0.0, 0.0, 0.0, 0.0, 0.0, 0.0, 0.0, 0.0, 0.0, 0.0, 0.0, 0.0, 0.0, 0.0, 0.0, 0.0, 0.0, 0.0, 0.0, 0.0, 0.0, 0.0, 0.0, 0.0, 0.0, 0.0, 0.0, 0.0, 0.0, 0.0, 0.0, 0.0, 0.0, 0.0, 0.0, 0.0, 0.0, 0.0, 0.0, 0.0, 0.0, 0.0, 0.0, 0.0, 0.0, 0.0, 0.0, 0.0, 0.0, 0.0, 0.0, 0.0, 0.0, 0.0, 0.0, 0.0, 0.0, 0.0, 0.0, 0.0, 0.0, 0.0, 0.0, 0.0, 0.0, 0.0, 0.0, 0.0, 0.0, 0.0, 0.0, 0.0, 0.0, 0.0, 0.0, 0.0, 0.0, 0.0, 0.0, 0.0, 0.0, 0.0, 0.0, 0.0, 0.0, 0.0, 0.0, 0.0, 0.0, 0.0, 0.0, 0.0, 0.0, 0.0, 0.0, 0.0, 0.0, 0.0, 0.0, 0.0, 0.0, 0.0, 0.0, 0.0, 0.0, 0.0, 0.0, 0.0, 0.0, 0.0, 0.0, 0.0, 0.0, 0.0, 0.0, 0.0, 0.0, 0.0, 0.0, 0.0, 0.0, 0.0, 0.0, 0.0, 0.0, 0.0, 0.0, 0.0, 0.0, 0.0, 0.0, 0.0, 0.0, 0.0, 0.0, 0.0, 0.0, 0.0, 0.0, 0.0, 0.0, 0.0, 0.0, 0.0, 0.0, 0.0, 0.0, 0.0, 0.0, 0.0, 0.0, 0.0, 0.0, 0.0, 0.0, 0.0, 0.0, 0.0, 0.0, 0.0, 0.0, 0.0, 0.0, 0.0, 0.0, 0.0, 0.0, 0.0, 0.0, 0.0, 0.0, 0.0, 0.0, 0.0, 0.0, 0.0, 0.0, 0.0, 0.0, 0.0, 0.0, 0.0, 0.0, 0.0, 0.0, 0.0, 0.0, 0.0, 0.0, 0.0, 0.0, 0.0, 0.0, 0.0, 0.0, 0.0, 0.0, 0.0, 0.0, 0.0, 0.0, 0.0, 0.0, 0.0, 0.0, 0.0, 0.0, 0.0, 0.0, 0.0, 0.0, 0.0, 0.0, 0.0, 0.0, 0.0, 0.0, 0.0, 0.0, 0.0, 0.0, 0.0, 0.0, 0.0, 0.0, 0.0, 0.0, 0.0, 0.0, 0.0, 0.0, 0.0, 0.0, 0.0, 0.0, 0.0, 0.0, 0.0, 0.0, 0.0, 0.0, 0.0, 0.0, 0.0, 0.0, 0.0, 0.0, 0.0, 0.0, 0.0, 0.0, 0.0, 0.0, 0.0, 0.0, 0.0, 0.0, 0.0, 0.0, 0.0, 0.0, 0.0, 0.0, 0.0, 0.0, 0.0, 0.0, 0.0, 0.0, 0.0, 0.0, 0.0, 0.0, 0.0, 0.0, 0.0, 0.0, 0.0, 0.0, 0.0, 0.0, 0.0, 0.0, 0.0, 0.0, 0.0, 0.0, 0.0, 0.0, 0.0, 0.0, 0.0, 0.0, 0.0, 0.0, 0.0, 0.0, 0.0, 0.0, 0.0, 0.0, 0.0, 0.0, 0.0, 0.0, 0.0, 0.0, 0.0, 0.0, 0.0, 0.0, 0.0, 0.0, 0.0, 0.0, 0.0, 0.0, 0.0, 0.0, 0.0, 0.0, 0.0, 0.0, 0.0, 0.0, 0.0, 0.0, 0.0, 0.0, 0.0, 0.0, 0.0, 0.0, 0.0, 0.0, 0.0, 0.0, 0.0, 0.0, 0.0, 0.0, 0.0, 0.0, 0.0, 0.0, 0.0, 0.0, 0.0, 0.0, 0.0, 0.0, 0.0, 0.0, 0.0, 0.0, 0.0, 0.0, 0.0, 0.0, 0.0, 0.0, 0.0, 0.0, 0.0, 0.0, 0.0, 0.0, 0.0, 0.0, 0.0, 0.0, 0.0, 0.0, 0.0, 0.0, 0.0, 0.0, 0.0, 0.0, 0.0, 0.0, 0.0, 0.0, 0.0, 0.0, 0.0, 0.0, 0.0, 0.0, 0.0, 0.0, 0.0, 0.0, 0.0, 0.0, 0.0, 0.0, 0.0, 0.0, 0.0, 0.0, 0.0, 0.0, 0.0, 0.0, 0.0, 0.0, 0.0, 0.0, 0.0, 0.0, 0.0, 0.0, 0.0, 0.0, 0.0, 0.0, 0.0, 0.0, 0.0, 0.0, 0.0, 0.0, 0.0, 0.0, 0.0, 0.0, 0.0, 0.0, 0.0, 0.0, 0.0, 0.0, 0.0, 0.0, 0.0, 0.0, 0.0, 0.0, 0.0, 0.0, 0.0, 0.0, 0.0, 0.0, 0.0, 0.0, 0.0, 0.0, 0.0, 0.0, 0.0, 0.0, 0.0, 0.0, 0.0, 0.0, 0.0, 0.0, 0.0, 0.0, 0.0, 0.0, 0.0, 0.0, 0.0, 0.0, 0.0, 0.0, 0.0, 0.0, 0.0, 0.0, 0.0, 0.0, 0.0, 0.0, 0.0, 0.0, 0.0])
me_cube_002.materials.append(mat_material_001)
me_cube_002.materials.append(mat_material_002)
me_cube_002.materials.append(mat_material_003)
me_cube_002.materials.append(None)
me_cube_002.materials.append(mat_material)
me_cube_002.update()

# ---- objects
ob_cube = bpy.data.objects.new('Cube', me_cube_001)
ob_cube_001 = bpy.data.objects.new('Cube.001', me_cube_002)

# ---- transforms, parenting, visibility, modifiers, constraints
ob_cube.location = (0.0, 0.0, 0.0)
ob_cube_001.location = (0.0, 0.0, 0.0)

# ---- collection membership
col_collection.objects.link(ob_cube)
col_collection.objects.link(ob_cube_001)

# ---- scene / render settings (as saved in the file)
scene.frame_start = 1; scene.frame_end = 250; scene.frame_set(54)
scene.render.engine = 'BLENDER_EEVEE_NEXT'
bpy.context.view_layer.update()

# ---- added for rendering (the .blend has no active camera and no usable light): camera, sun
cam_auto = bpy.data.cameras.new('AutoCamera')
cam_auto.lens = 50.0
cam_auto.sensor_width = 36.0
cam_auto.clip_end = 1000.0
ob_auto_camera = bpy.data.objects.new('AutoCamera', cam_auto)
scene.collection.objects.link(ob_auto_camera)
ob_auto_camera.location = (35.567, -45.4622, 19.6633)
ob_auto_camera.rotation_euler = (1.09748, -7.21219e-08, 0.694738)
scene.camera = ob_auto_camera
light_auto_sun = bpy.data.lights.new('AutoSun', 'SUN')
light_auto_sun.energy = 3.0
light_auto_sun.angle = 0.0523599
ob_auto_sun = bpy.data.objects.new('AutoSun', light_auto_sun)
scene.collection.objects.link(ob_auto_sun)
ob_auto_sun.rotation_euler = (0.872665, 0.174533, 0.523599)
bpy.context.view_layer.update()
